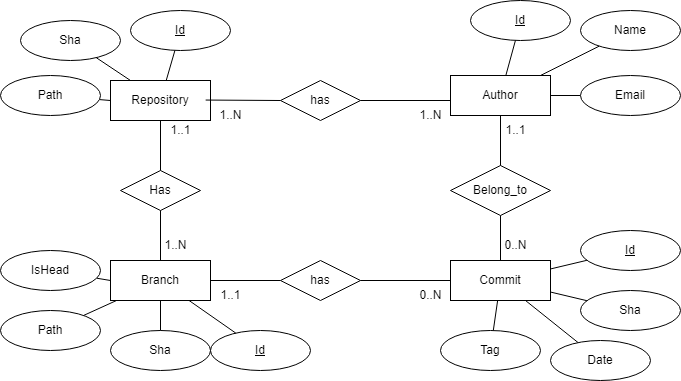

The diagram above was exported from draw.io. Its source (the exported page's mxGraphModel, read from the mxfile embedded in the PNG):
<mxGraphModel dx="1422" dy="762" grid="1" gridSize="10" guides="1" tooltips="1" connect="1" arrows="1" fold="1" page="1" pageScale="1" pageWidth="850" pageHeight="1100" math="0" shadow="0" extFonts="Permanent Marker^https://fonts.googleapis.com/css?family=Permanent+Marker">
  <root>
    <mxCell id="0" />
    <mxCell id="1" parent="0" />
    <mxCell id="cE9gAj9-zyhnmIqa7ca--2" value="Repository" style="whiteSpace=wrap;html=1;align=center;" parent="1" vertex="1">
      <mxGeometry x="120" y="260" width="100" height="40" as="geometry" />
    </mxCell>
    <mxCell id="cE9gAj9-zyhnmIqa7ca--8" value="Author" style="whiteSpace=wrap;html=1;align=center;" parent="1" vertex="1">
      <mxGeometry x="460" y="255" width="100" height="40" as="geometry" />
    </mxCell>
    <mxCell id="cE9gAj9-zyhnmIqa7ca--9" value="has" style="shape=rhombus;perimeter=rhombusPerimeter;whiteSpace=wrap;html=1;align=center;" parent="1" vertex="1">
      <mxGeometry x="290" y="440" width="80" height="40" as="geometry" />
    </mxCell>
    <mxCell id="cE9gAj9-zyhnmIqa7ca--10" value="Commit" style="whiteSpace=wrap;html=1;align=center;" parent="1" vertex="1">
      <mxGeometry x="460" y="440" width="100" height="40" as="geometry" />
    </mxCell>
    <mxCell id="cE9gAj9-zyhnmIqa7ca--17" value="Has" style="shape=rhombus;perimeter=rhombusPerimeter;whiteSpace=wrap;html=1;align=center;" parent="1" vertex="1">
      <mxGeometry x="130" y="350" width="80" height="40" as="geometry" />
    </mxCell>
    <mxCell id="cE9gAj9-zyhnmIqa7ca--18" value="" style="endArrow=none;html=1;rounded=0;" parent="1" source="cE9gAj9-zyhnmIqa7ca--60" target="cE9gAj9-zyhnmIqa7ca--10" edge="1">
      <mxGeometry relative="1" as="geometry">
        <mxPoint x="585.2763033938804" y="512.6161508238217" as="sourcePoint" />
        <mxPoint x="410" y="440" as="targetPoint" />
      </mxGeometry>
    </mxCell>
    <mxCell id="cE9gAj9-zyhnmIqa7ca--19" value="" style="endArrow=none;html=1;rounded=0;" parent="1" source="cE9gAj9-zyhnmIqa7ca--61" target="cE9gAj9-zyhnmIqa7ca--10" edge="1">
      <mxGeometry relative="1" as="geometry">
        <mxPoint x="410.00000000000045" y="530" as="sourcePoint" />
        <mxPoint x="510" y="480" as="targetPoint" />
      </mxGeometry>
    </mxCell>
    <mxCell id="cE9gAj9-zyhnmIqa7ca--20" value="Branch" style="whiteSpace=wrap;html=1;align=center;" parent="1" vertex="1">
      <mxGeometry x="120" y="440" width="100" height="40" as="geometry" />
    </mxCell>
    <mxCell id="cE9gAj9-zyhnmIqa7ca--21" value="" style="endArrow=none;html=1;rounded=0;exitX=0.5;exitY=0;exitDx=0;exitDy=0;entryX=0.5;entryY=1;entryDx=0;entryDy=0;" parent="1" source="cE9gAj9-zyhnmIqa7ca--17" target="cE9gAj9-zyhnmIqa7ca--2" edge="1">
      <mxGeometry relative="1" as="geometry">
        <mxPoint x="320" y="340" as="sourcePoint" />
        <mxPoint x="480" y="340" as="targetPoint" />
      </mxGeometry>
    </mxCell>
    <mxCell id="cE9gAj9-zyhnmIqa7ca--22" value="" style="endArrow=none;html=1;rounded=0;exitX=0.5;exitY=0;exitDx=0;exitDy=0;entryX=0.5;entryY=1;entryDx=0;entryDy=0;" parent="1" source="cE9gAj9-zyhnmIqa7ca--20" target="cE9gAj9-zyhnmIqa7ca--17" edge="1">
      <mxGeometry relative="1" as="geometry">
        <mxPoint x="180" y="350" as="sourcePoint" />
        <mxPoint x="260" y="390" as="targetPoint" />
      </mxGeometry>
    </mxCell>
    <mxCell id="cE9gAj9-zyhnmIqa7ca--23" value="1..1" style="text;html=1;align=center;verticalAlign=middle;resizable=0;points=[];autosize=1;strokeColor=none;fillColor=none;" parent="1" vertex="1">
      <mxGeometry x="170" y="295" width="40" height="30" as="geometry" />
    </mxCell>
    <mxCell id="cE9gAj9-zyhnmIqa7ca--24" value="1..N" style="text;html=1;align=center;verticalAlign=middle;resizable=0;points=[];autosize=1;strokeColor=none;fillColor=none;" parent="1" vertex="1">
      <mxGeometry x="160" y="410" width="50" height="30" as="geometry" />
    </mxCell>
    <mxCell id="cE9gAj9-zyhnmIqa7ca--26" value="" style="endArrow=none;html=1;rounded=0;" parent="1" source="cE9gAj9-zyhnmIqa7ca--20" target="cE9gAj9-zyhnmIqa7ca--63" edge="1">
      <mxGeometry relative="1" as="geometry">
        <mxPoint x="320" y="490" as="sourcePoint" />
        <mxPoint x="70" y="500" as="targetPoint" />
      </mxGeometry>
    </mxCell>
    <mxCell id="cE9gAj9-zyhnmIqa7ca--29" value="" style="endArrow=none;html=1;rounded=0;exitX=0;exitY=0.5;exitDx=0;exitDy=0;" parent="1" source="cE9gAj9-zyhnmIqa7ca--20" target="cE9gAj9-zyhnmIqa7ca--64" edge="1">
      <mxGeometry relative="1" as="geometry">
        <mxPoint x="320" y="370" as="sourcePoint" />
        <mxPoint x="90" y="460" as="targetPoint" />
      </mxGeometry>
    </mxCell>
    <mxCell id="cE9gAj9-zyhnmIqa7ca--31" value="" style="endArrow=none;html=1;rounded=0;exitX=0;exitY=0.5;exitDx=0;exitDy=0;" parent="1" source="cE9gAj9-zyhnmIqa7ca--2" target="cE9gAj9-zyhnmIqa7ca--65" edge="1">
      <mxGeometry relative="1" as="geometry">
        <mxPoint x="150" y="310" as="sourcePoint" />
        <mxPoint x="80" y="280" as="targetPoint" />
      </mxGeometry>
    </mxCell>
    <mxCell id="cE9gAj9-zyhnmIqa7ca--32" value="" style="endArrow=none;html=1;rounded=0;exitX=1;exitY=0.5;exitDx=0;exitDy=0;entryX=0;entryY=0.5;entryDx=0;entryDy=0;" parent="1" source="cE9gAj9-zyhnmIqa7ca--20" target="cE9gAj9-zyhnmIqa7ca--9" edge="1">
      <mxGeometry relative="1" as="geometry">
        <mxPoint x="250" y="370" as="sourcePoint" />
        <mxPoint x="410" y="370" as="targetPoint" />
      </mxGeometry>
    </mxCell>
    <mxCell id="cE9gAj9-zyhnmIqa7ca--33" value="" style="endArrow=none;html=1;rounded=0;exitX=1;exitY=0.5;exitDx=0;exitDy=0;entryX=0;entryY=0.5;entryDx=0;entryDy=0;" parent="1" source="cE9gAj9-zyhnmIqa7ca--9" target="cE9gAj9-zyhnmIqa7ca--10" edge="1">
      <mxGeometry relative="1" as="geometry">
        <mxPoint x="230" y="470" as="sourcePoint" />
        <mxPoint x="300" y="470" as="targetPoint" />
      </mxGeometry>
    </mxCell>
    <mxCell id="cE9gAj9-zyhnmIqa7ca--34" value="1..1" style="text;html=1;align=center;verticalAlign=middle;resizable=0;points=[];autosize=1;strokeColor=none;fillColor=none;" parent="1" vertex="1">
      <mxGeometry x="220" y="460" width="40" height="30" as="geometry" />
    </mxCell>
    <mxCell id="cE9gAj9-zyhnmIqa7ca--35" value="0..N" style="text;html=1;align=center;verticalAlign=middle;resizable=0;points=[];autosize=1;strokeColor=none;fillColor=none;" parent="1" vertex="1">
      <mxGeometry x="415" y="460" width="50" height="30" as="geometry" />
    </mxCell>
    <mxCell id="cE9gAj9-zyhnmIqa7ca--36" value="Belong_to" style="shape=rhombus;perimeter=rhombusPerimeter;whiteSpace=wrap;html=1;align=center;" parent="1" vertex="1">
      <mxGeometry x="460" y="345" width="100" height="50" as="geometry" />
    </mxCell>
    <mxCell id="cE9gAj9-zyhnmIqa7ca--37" value="" style="endArrow=none;html=1;rounded=0;exitX=0.5;exitY=1;exitDx=0;exitDy=0;entryX=0.5;entryY=0;entryDx=0;entryDy=0;" parent="1" source="cE9gAj9-zyhnmIqa7ca--36" target="cE9gAj9-zyhnmIqa7ca--10" edge="1">
      <mxGeometry relative="1" as="geometry">
        <mxPoint x="685" y="490" as="sourcePoint" />
        <mxPoint x="515" y="440" as="targetPoint" />
      </mxGeometry>
    </mxCell>
    <mxCell id="cE9gAj9-zyhnmIqa7ca--38" value="0..N" style="text;html=1;align=center;verticalAlign=middle;resizable=0;points=[];autosize=1;strokeColor=none;fillColor=none;" parent="1" vertex="1">
      <mxGeometry x="500" y="410" width="50" height="30" as="geometry" />
    </mxCell>
    <mxCell id="cE9gAj9-zyhnmIqa7ca--39" value="" style="endArrow=none;html=1;rounded=0;exitX=0.5;exitY=0;exitDx=0;exitDy=0;entryX=0.5;entryY=1;entryDx=0;entryDy=0;" parent="1" source="cE9gAj9-zyhnmIqa7ca--36" target="cE9gAj9-zyhnmIqa7ca--8" edge="1">
      <mxGeometry relative="1" as="geometry">
        <mxPoint x="520" y="405" as="sourcePoint" />
        <mxPoint x="520" y="450" as="targetPoint" />
      </mxGeometry>
    </mxCell>
    <mxCell id="cE9gAj9-zyhnmIqa7ca--40" value="1..1" style="text;html=1;align=center;verticalAlign=middle;resizable=0;points=[];autosize=1;strokeColor=none;fillColor=none;" parent="1" vertex="1">
      <mxGeometry x="505" y="295" width="40" height="30" as="geometry" />
    </mxCell>
    <mxCell id="cE9gAj9-zyhnmIqa7ca--43" value="" style="endArrow=none;html=1;rounded=0;" parent="1" source="cE9gAj9-zyhnmIqa7ca--59" target="cE9gAj9-zyhnmIqa7ca--8" edge="1">
      <mxGeometry relative="1" as="geometry">
        <mxPoint x="624.644660940693" y="310.8578643762771" as="sourcePoint" />
        <mxPoint x="410" y="370" as="targetPoint" />
      </mxGeometry>
    </mxCell>
    <mxCell id="cE9gAj9-zyhnmIqa7ca--44" value="" style="endArrow=none;html=1;rounded=0;" parent="1" source="cE9gAj9-zyhnmIqa7ca--8" target="cE9gAj9-zyhnmIqa7ca--57" edge="1">
      <mxGeometry relative="1" as="geometry">
        <mxPoint x="654.6446609406726" y="370.85786437626905" as="sourcePoint" />
        <mxPoint x="540" y="170" as="targetPoint" />
      </mxGeometry>
    </mxCell>
    <mxCell id="cE9gAj9-zyhnmIqa7ca--51" value="has" style="shape=rhombus;perimeter=rhombusPerimeter;whiteSpace=wrap;html=1;align=center;" parent="1" vertex="1">
      <mxGeometry x="290" y="260" width="80" height="40" as="geometry" />
    </mxCell>
    <mxCell id="cE9gAj9-zyhnmIqa7ca--52" value="" style="endArrow=none;html=1;rounded=0;exitX=0.003;exitY=-0.015;exitDx=0;exitDy=0;entryX=0;entryY=0.5;entryDx=0;entryDy=0;exitPerimeter=0;" parent="1" source="cE9gAj9-zyhnmIqa7ca--54" target="cE9gAj9-zyhnmIqa7ca--51" edge="1">
      <mxGeometry relative="1" as="geometry">
        <mxPoint x="220" y="280" as="sourcePoint" />
        <mxPoint x="410" y="190" as="targetPoint" />
      </mxGeometry>
    </mxCell>
    <mxCell id="cE9gAj9-zyhnmIqa7ca--53" value="" style="endArrow=none;html=1;rounded=0;exitX=1;exitY=0.5;exitDx=0;exitDy=0;entryX=0;entryY=0.5;entryDx=0;entryDy=0;" parent="1" source="cE9gAj9-zyhnmIqa7ca--51" edge="1">
      <mxGeometry relative="1" as="geometry">
        <mxPoint x="230" y="290" as="sourcePoint" />
        <mxPoint x="460.00000000000045" y="280" as="targetPoint" />
      </mxGeometry>
    </mxCell>
    <mxCell id="cE9gAj9-zyhnmIqa7ca--54" value="1..N" style="text;html=1;align=center;verticalAlign=middle;resizable=0;points=[];autosize=1;strokeColor=none;fillColor=none;" parent="1" vertex="1">
      <mxGeometry x="215" y="280" width="50" height="30" as="geometry" />
    </mxCell>
    <mxCell id="cE9gAj9-zyhnmIqa7ca--55" value="1..N" style="text;html=1;align=center;verticalAlign=middle;resizable=0;points=[];autosize=1;strokeColor=none;fillColor=none;" parent="1" vertex="1">
      <mxGeometry x="415" y="280" width="50" height="30" as="geometry" />
    </mxCell>
    <mxCell id="cE9gAj9-zyhnmIqa7ca--57" value="Name" style="ellipse;whiteSpace=wrap;html=1;align=center;strokeColor=default;" parent="1" vertex="1">
      <mxGeometry x="590" y="190" width="100" height="40" as="geometry" />
    </mxCell>
    <mxCell id="cE9gAj9-zyhnmIqa7ca--59" value="Email" style="ellipse;whiteSpace=wrap;html=1;align=center;strokeColor=default;" parent="1" vertex="1">
      <mxGeometry x="590" y="255" width="100" height="40" as="geometry" />
    </mxCell>
    <mxCell id="cE9gAj9-zyhnmIqa7ca--60" value="Date" style="ellipse;whiteSpace=wrap;html=1;align=center;strokeColor=default;" parent="1" vertex="1">
      <mxGeometry x="560" y="520" width="100" height="40" as="geometry" />
    </mxCell>
    <mxCell id="cE9gAj9-zyhnmIqa7ca--61" value="Tag" style="ellipse;whiteSpace=wrap;html=1;align=center;strokeColor=default;" parent="1" vertex="1">
      <mxGeometry x="450" y="510" width="100" height="40" as="geometry" />
    </mxCell>
    <mxCell id="cE9gAj9-zyhnmIqa7ca--63" value="Path" style="ellipse;whiteSpace=wrap;html=1;align=center;strokeColor=default;" parent="1" vertex="1">
      <mxGeometry x="10" y="490" width="100" height="40" as="geometry" />
    </mxCell>
    <mxCell id="cE9gAj9-zyhnmIqa7ca--64" value="IsHead" style="ellipse;whiteSpace=wrap;html=1;align=center;strokeColor=default;" parent="1" vertex="1">
      <mxGeometry x="10" y="430" width="100" height="40" as="geometry" />
    </mxCell>
    <mxCell id="cE9gAj9-zyhnmIqa7ca--65" value="Path" style="ellipse;whiteSpace=wrap;html=1;align=center;strokeColor=default;" parent="1" vertex="1">
      <mxGeometry x="10" y="255" width="100" height="40" as="geometry" />
    </mxCell>
    <mxCell id="cE9gAj9-zyhnmIqa7ca--66" value="Sha" style="ellipse;whiteSpace=wrap;html=1;align=center;strokeColor=default;" parent="1" vertex="1">
      <mxGeometry x="590" y="470" width="100" height="40" as="geometry" />
    </mxCell>
    <mxCell id="cE9gAj9-zyhnmIqa7ca--67" value="" style="endArrow=none;html=1;rounded=0;" parent="1" source="cE9gAj9-zyhnmIqa7ca--66" target="cE9gAj9-zyhnmIqa7ca--10" edge="1">
      <mxGeometry relative="1" as="geometry">
        <mxPoint x="589.6930766973278" y="531.7237690275947" as="sourcePoint" />
        <mxPoint x="542.5000000000005" y="490" as="targetPoint" />
      </mxGeometry>
    </mxCell>
    <mxCell id="cE9gAj9-zyhnmIqa7ca--68" value="Sha" style="ellipse;whiteSpace=wrap;html=1;align=center;strokeColor=default;" parent="1" vertex="1">
      <mxGeometry x="120" y="510" width="100" height="40" as="geometry" />
    </mxCell>
    <mxCell id="cE9gAj9-zyhnmIqa7ca--69" value="" style="endArrow=none;html=1;rounded=0;" parent="1" source="cE9gAj9-zyhnmIqa7ca--68" target="cE9gAj9-zyhnmIqa7ca--20" edge="1">
      <mxGeometry relative="1" as="geometry">
        <mxPoint x="159.6930766973278" y="611.7237690275947" as="sourcePoint" />
        <mxPoint x="130.00000000000045" y="540" as="targetPoint" />
      </mxGeometry>
    </mxCell>
    <mxCell id="cE9gAj9-zyhnmIqa7ca--70" value="Sha" style="ellipse;whiteSpace=wrap;html=1;align=center;strokeColor=default;" parent="1" vertex="1">
      <mxGeometry x="30" y="200" width="100" height="40" as="geometry" />
    </mxCell>
    <mxCell id="cE9gAj9-zyhnmIqa7ca--71" value="" style="endArrow=none;html=1;rounded=0;" parent="1" source="cE9gAj9-zyhnmIqa7ca--70" target="cE9gAj9-zyhnmIqa7ca--2" edge="1">
      <mxGeometry relative="1" as="geometry">
        <mxPoint x="-20.306923302672203" y="291.7237690275947" as="sourcePoint" />
        <mxPoint x="-49.999999999999545" y="220" as="targetPoint" />
      </mxGeometry>
    </mxCell>
    <mxCell id="cE9gAj9-zyhnmIqa7ca--74" value="Id" style="ellipse;whiteSpace=wrap;html=1;align=center;fontStyle=4;strokeColor=default;" parent="1" vertex="1">
      <mxGeometry x="140" y="190" width="100" height="40" as="geometry" />
    </mxCell>
    <mxCell id="cE9gAj9-zyhnmIqa7ca--75" value="" style="endArrow=none;html=1;rounded=0;" parent="1" source="cE9gAj9-zyhnmIqa7ca--74" target="cE9gAj9-zyhnmIqa7ca--2" edge="1">
      <mxGeometry relative="1" as="geometry">
        <mxPoint x="115.72478777137644" y="247.14985851425104" as="sourcePoint" />
        <mxPoint x="150" y="270" as="targetPoint" />
      </mxGeometry>
    </mxCell>
    <mxCell id="cE9gAj9-zyhnmIqa7ca--76" value="Id" style="ellipse;whiteSpace=wrap;html=1;align=center;fontStyle=4;strokeColor=default;" parent="1" vertex="1">
      <mxGeometry x="220" y="510" width="100" height="40" as="geometry" />
    </mxCell>
    <mxCell id="cE9gAj9-zyhnmIqa7ca--77" value="" style="endArrow=none;html=1;rounded=0;" parent="1" source="cE9gAj9-zyhnmIqa7ca--76" target="cE9gAj9-zyhnmIqa7ca--20" edge="1">
      <mxGeometry relative="1" as="geometry">
        <mxPoint x="195.72478777137644" y="567.149858514251" as="sourcePoint" />
        <mxPoint x="255.71428571428578" y="580" as="targetPoint" />
      </mxGeometry>
    </mxCell>
    <mxCell id="cE9gAj9-zyhnmIqa7ca--78" value="Id" style="ellipse;whiteSpace=wrap;html=1;align=center;fontStyle=4;strokeColor=default;" parent="1" vertex="1">
      <mxGeometry x="480" y="180" width="100" height="40" as="geometry" />
    </mxCell>
    <mxCell id="cE9gAj9-zyhnmIqa7ca--79" value="" style="endArrow=none;html=1;rounded=0;" parent="1" source="cE9gAj9-zyhnmIqa7ca--78" target="cE9gAj9-zyhnmIqa7ca--8" edge="1">
      <mxGeometry relative="1" as="geometry">
        <mxPoint x="605.7247877713764" y="207.14985851425104" as="sourcePoint" />
        <mxPoint x="665.7142857142858" y="220" as="targetPoint" />
      </mxGeometry>
    </mxCell>
    <mxCell id="cE9gAj9-zyhnmIqa7ca--80" value="Id" style="ellipse;whiteSpace=wrap;html=1;align=center;fontStyle=4;strokeColor=default;" parent="1" vertex="1">
      <mxGeometry x="590" y="410" width="100" height="40" as="geometry" />
    </mxCell>
    <mxCell id="cE9gAj9-zyhnmIqa7ca--81" value="" style="endArrow=none;html=1;rounded=0;" parent="1" source="cE9gAj9-zyhnmIqa7ca--80" target="cE9gAj9-zyhnmIqa7ca--10" edge="1">
      <mxGeometry relative="1" as="geometry">
        <mxPoint x="565.7247877713764" y="437.14985851425104" as="sourcePoint" />
        <mxPoint x="625.7142857142858" y="450" as="targetPoint" />
      </mxGeometry>
    </mxCell>
  </root>
</mxGraphModel>